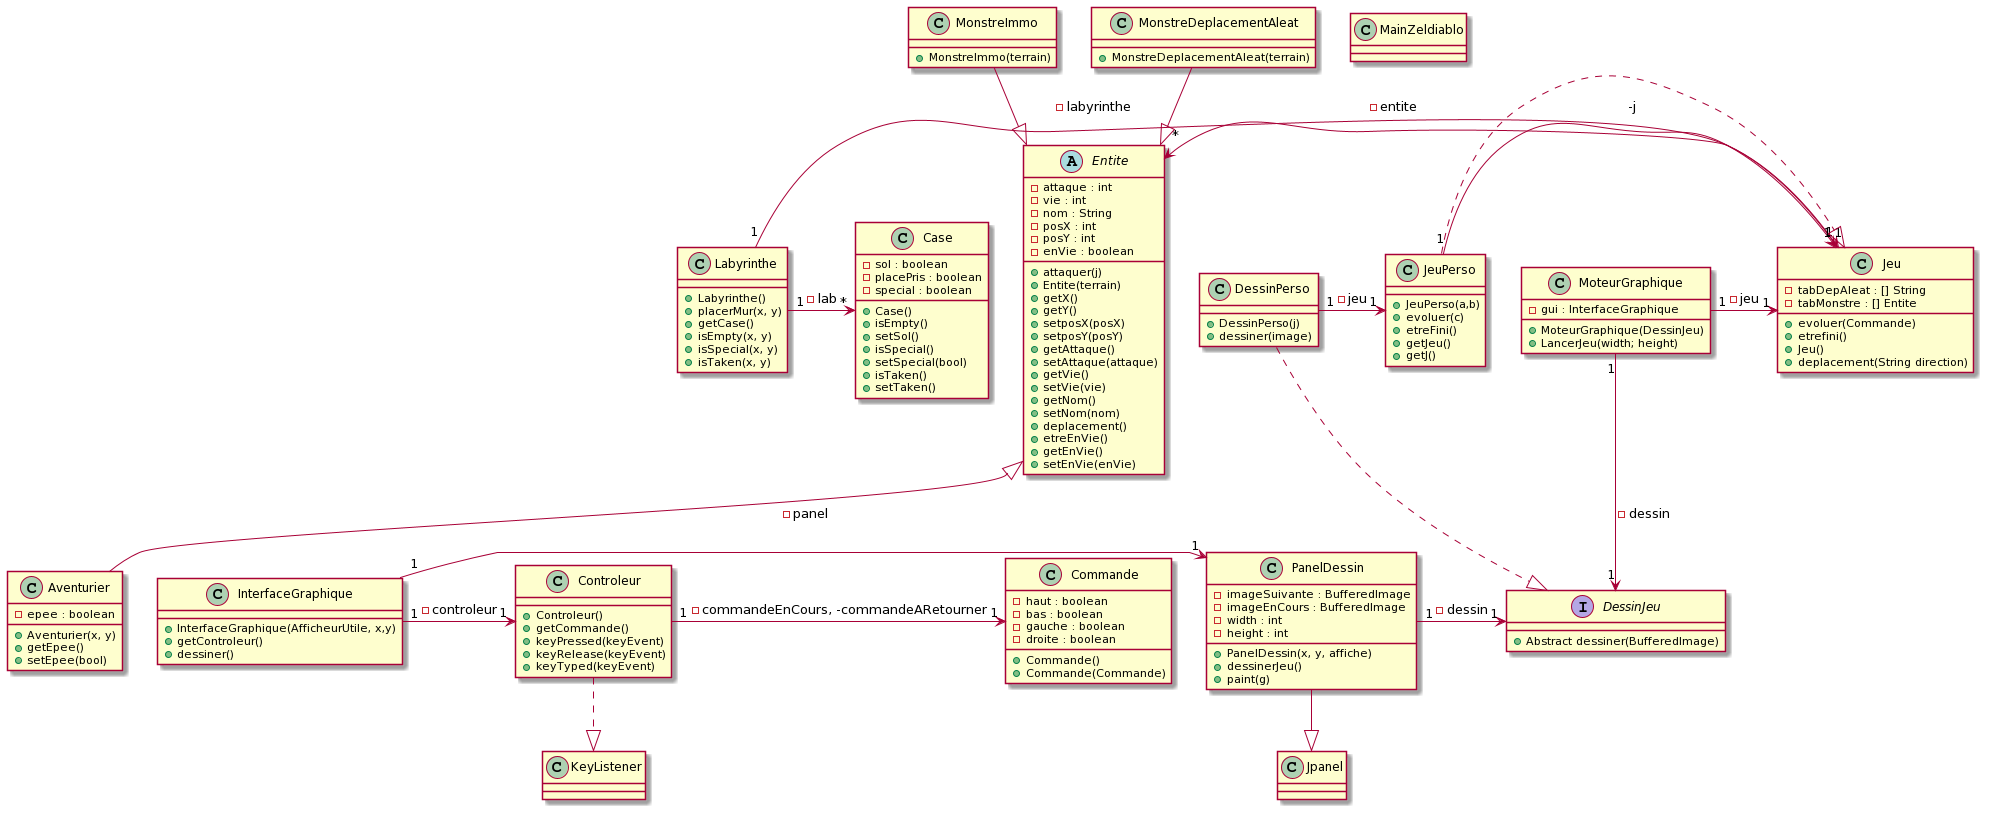

The diagram above was rendered by PlantUML. Its source (embedded in the PNG):
@startuml
class Aventurier{
-epee : boolean
+Aventurier(x, y)
+getEpee()
+setEpee(bool)
}


class JeuPerso{
+JeuPerso(a,b)
+evoluer(c)
+etreFini()
+getJeu()
+getJ()
}
class MainZeldiablo{

}

class DessinPerso{
+DessinPerso(j)
+dessiner(image)
}
Interface DessinJeu{
+Abstract dessiner(BufferedImage)
}
class Commande{
-haut : boolean
-bas : boolean
-gauche : boolean
-droite : boolean
+Commande()
+Commande(Commande)
}
class Controleur{
+Controleur()
+getCommande()
+keyPressed(keyEvent)
+keyRelease(keyEvent)
+keyTyped(keyEvent)
}
class InterfaceGraphique{

+InterfaceGraphique(AfficheurUtile, x,y)
+getControleur()
+dessiner()
}
Interface Jeu{
+evoluer(Commande)
+etrefini()
}
class MoteurGraphique{
-gui : InterfaceGraphique
+MoteurGraphique(DessinJeu)
+LancerJeu(width; height)
}
class PanelDessin{
-imageSuivante : BufferedImage
-imageEnCours : BufferedImage
-width : int
-height : int
+PanelDessin(x, y, affiche)
+dessinerJeu()
+paint(g)
}


class Jeu{
-tabDepAleat : [] String
-tabMonstre : [] Entite
+Jeu()
+deplacement(String direction)
}
class Labyrinthe{
+Labyrinthe()
+placerMur(x, y)
+getCase()
+isEmpty(x, y)
+isSpecial(x, y)
+isTaken(x, y)
}
Class MonstreImmo{
+MonstreImmo(terrain)

}

Abstract class Entite{
-attaque : int
-vie : int
-nom : String
-posX : int
-posY : int
-enVie : boolean
+attaquer(j)
+Entite(terrain)
+getX()
+getY()
+setposX(posX)
+setposY(posY)
+getAttaque()
+setAttaque(attaque)
+getVie()
+setVie(vie)
+getNom()
+setNom(nom)
+deplacement()
+etreEnVie()
+getEnVie()
+setEnVie(enVie)

}
class MonstreDeplacementAleat{
+MonstreDeplacementAleat(terrain)

}
class Case{
-sol : boolean
-placePris : boolean
-special : boolean
+Case()
+isEmpty()
+setSol()
+isSpecial()
+setSpecial(bool)
+isTaken()
+setTaken()
}
Labyrinthe"1" -> "1" Jeu : -labyrinthe
Entite <|-- Aventurier 
Entite "*" <- "1" Jeu : -entite
MonstreDeplacementAleat --|>  Entite
MonstreImmo --|> Entite
Labyrinthe "1"-> "*" Case : -lab
DessinPerso ..|> DessinJeu
JeuPerso ..|> Jeu
Controleur ..|> KeyListener
PanelDessin --|> Jpanel
PanelDessin "1"->"1" DessinJeu : -dessin
MoteurGraphique "1"->"1" Jeu : -jeu
MoteurGraphique "1"->"1" DessinJeu : -dessin
InterfaceGraphique"1" ->"1" PanelDessin : -panel
InterfaceGraphique"1" ->"1" Controleur : -controleur
Controleur "1"-> "1"Commande : -commandeEnCours, -commandeARetourner
DessinPerso "1"-> "1"JeuPerso : -jeu
JeuPerso "1"-> "1"Jeu : -j
@enduml